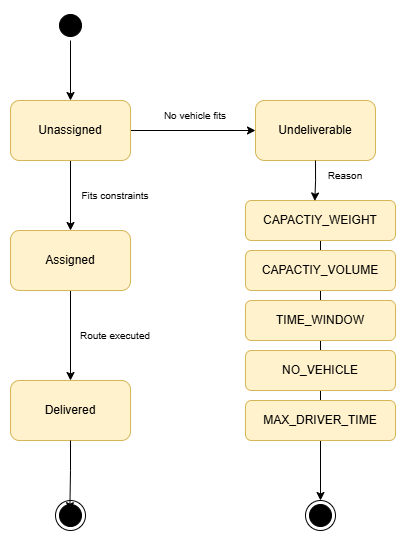

The diagram above was exported from draw.io. Its source (the exported page's mxGraphModel, read from the mxfile embedded in the PNG):
<mxGraphModel dx="2091" dy="661" grid="1" gridSize="10" guides="1" tooltips="1" connect="1" arrows="1" fold="1" page="1" pageScale="1" pageWidth="850" pageHeight="1100" math="0" shadow="0">
  <root>
    <mxCell id="0" />
    <mxCell id="1" parent="0" />
    <mxCell id="6mFs-CAJr1e6W0ooJE9Z-1" edge="1" parent="1" source="LbHwSpk4xEnsmwUvI4IA-1" style="edgeStyle=orthogonalEdgeStyle;rounded=0;orthogonalLoop=1;jettySize=auto;html=1;exitX=1;exitY=0.5;exitDx=0;exitDy=0;entryX=0.5;entryY=0;entryDx=0;entryDy=0;" target="ilXJsMAIKBX2uQbg5hy--6">
      <mxGeometry relative="1" as="geometry" />
    </mxCell>
    <mxCell id="LbHwSpk4xEnsmwUvI4IA-1" parent="1" style="ellipse;html=1;shape=startState;fillColor=#000000;strokeColor=light-dark(#000000,#000000);rounded=1;shadow=0;comic=0;labelBackgroundColor=none;fontFamily=Verdana;fontSize=12;fontColor=#000000;align=center;direction=south;" value="" vertex="1">
      <mxGeometry height="30" width="30" x="-120" y="180" as="geometry" />
    </mxCell>
    <mxCell id="6mFs-CAJr1e6W0ooJE9Z-9" edge="1" parent="1" source="ilXJsMAIKBX2uQbg5hy--6" style="edgeStyle=orthogonalEdgeStyle;rounded=0;orthogonalLoop=1;jettySize=auto;html=1;exitX=0.5;exitY=1;exitDx=0;exitDy=0;entryX=0.5;entryY=0;entryDx=0;entryDy=0;" target="VnL78ss_FQUGjnH-xX2P-2">
      <mxGeometry relative="1" as="geometry" />
    </mxCell>
    <mxCell id="6mFs-CAJr1e6W0ooJE9Z-13" edge="1" parent="1" source="ilXJsMAIKBX2uQbg5hy--6" style="edgeStyle=orthogonalEdgeStyle;rounded=0;orthogonalLoop=1;jettySize=auto;html=1;exitX=1;exitY=0.5;exitDx=0;exitDy=0;entryX=0;entryY=0.5;entryDx=0;entryDy=0;" target="VnL78ss_FQUGjnH-xX2P-4">
      <mxGeometry relative="1" as="geometry" />
    </mxCell>
    <mxCell id="ilXJsMAIKBX2uQbg5hy--6" parent="1" style="rounded=1;whiteSpace=wrap;html=1;fillColor=#fff2cc;strokeColor=#d6b656;" value="Unassigned" vertex="1">
      <mxGeometry height="60" width="120" x="-165" y="270" as="geometry" />
    </mxCell>
    <mxCell id="6mFs-CAJr1e6W0ooJE9Z-11" edge="1" parent="1" source="VnL78ss_FQUGjnH-xX2P-2" style="edgeStyle=orthogonalEdgeStyle;rounded=0;orthogonalLoop=1;jettySize=auto;html=1;exitX=0.5;exitY=1;exitDx=0;exitDy=0;entryX=0.5;entryY=0;entryDx=0;entryDy=0;" target="6mFs-CAJr1e6W0ooJE9Z-2">
      <mxGeometry relative="1" as="geometry" />
    </mxCell>
    <mxCell id="VnL78ss_FQUGjnH-xX2P-2" parent="1" style="rounded=1;whiteSpace=wrap;html=1;fillColor=#fff2cc;strokeColor=#d6b656;" value="Assigned" vertex="1">
      <mxGeometry height="60" width="120" x="-165" y="400" as="geometry" />
    </mxCell>
    <mxCell id="VnL78ss_FQUGjnH-xX2P-4" parent="1" style="rounded=1;whiteSpace=wrap;html=1;fillColor=#fff2cc;strokeColor=#d6b656;" value="Undeliverable" vertex="1">
      <mxGeometry height="60" width="120" x="80" y="270" as="geometry" />
    </mxCell>
    <mxCell id="6mFs-CAJr1e6W0ooJE9Z-15" edge="1" parent="1" source="VnL78ss_FQUGjnH-xX2P-7" style="edgeStyle=orthogonalEdgeStyle;rounded=0;orthogonalLoop=1;jettySize=auto;html=1;exitX=0.5;exitY=1;exitDx=0;exitDy=0;entryX=0.5;entryY=0;entryDx=0;entryDy=0;endArrow=none;endFill=0;" target="6mFs-CAJr1e6W0ooJE9Z-5">
      <mxGeometry relative="1" as="geometry" />
    </mxCell>
    <mxCell id="VnL78ss_FQUGjnH-xX2P-7" parent="1" style="rounded=1;whiteSpace=wrap;html=1;fillColor=#fff2cc;strokeColor=#d6b656;" value="CAPACTIY_WEIGHT" vertex="1">
      <mxGeometry height="40" width="150" x="70" y="370" as="geometry" />
    </mxCell>
    <mxCell id="ccqkc7f-uP9lkfN9kogQ-16" parent="1" style="text;html=1;whiteSpace=wrap;strokeColor=none;fillColor=none;align=center;verticalAlign=middle;rounded=0;fontSize=10;" value="Fits constraints" vertex="1">
      <mxGeometry height="30" width="100" x="-110" y="350" as="geometry" />
    </mxCell>
    <mxCell id="ccqkc7f-uP9lkfN9kogQ-24" parent="1" style="ellipse;html=1;shape=endState;fillColor=#000000;strokeColor=light-dark(#000000,#000000);rounded=1;shadow=0;comic=0;labelBackgroundColor=none;fontFamily=Verdana;fontSize=12;fontColor=#000000;align=center;" value="" vertex="1">
      <mxGeometry height="30" width="30" x="-120" y="670" as="geometry" />
    </mxCell>
    <mxCell id="ccqkc7f-uP9lkfN9kogQ-25" parent="1" style="ellipse;html=1;shape=endState;fillColor=#000000;strokeColor=light-dark(#000000,#000000);rounded=1;shadow=0;comic=0;labelBackgroundColor=none;fontFamily=Verdana;fontSize=12;fontColor=#000000;align=center;" value="" vertex="1">
      <mxGeometry height="30" width="30" x="130" y="670" as="geometry" />
    </mxCell>
    <mxCell id="6mFs-CAJr1e6W0ooJE9Z-2" parent="1" style="rounded=1;whiteSpace=wrap;html=1;fillColor=#fff2cc;strokeColor=#d6b656;" value="Delivered" vertex="1">
      <mxGeometry height="60" width="120" x="-165" y="550" as="geometry" />
    </mxCell>
    <mxCell id="6mFs-CAJr1e6W0ooJE9Z-4" edge="1" parent="1" source="6mFs-CAJr1e6W0ooJE9Z-2" style="edgeStyle=orthogonalEdgeStyle;rounded=0;orthogonalLoop=1;jettySize=auto;html=1;exitX=0.5;exitY=1;exitDx=0;exitDy=0;entryX=0.478;entryY=0.339;entryDx=0;entryDy=0;entryPerimeter=0;" target="ccqkc7f-uP9lkfN9kogQ-24">
      <mxGeometry relative="1" as="geometry" />
    </mxCell>
    <mxCell id="6mFs-CAJr1e6W0ooJE9Z-16" edge="1" parent="1" source="6mFs-CAJr1e6W0ooJE9Z-5" style="edgeStyle=orthogonalEdgeStyle;rounded=0;orthogonalLoop=1;jettySize=auto;html=1;exitX=0.5;exitY=1;exitDx=0;exitDy=0;entryX=0.5;entryY=0;entryDx=0;entryDy=0;endArrow=none;endFill=0;" target="6mFs-CAJr1e6W0ooJE9Z-6">
      <mxGeometry relative="1" as="geometry" />
    </mxCell>
    <mxCell id="6mFs-CAJr1e6W0ooJE9Z-5" parent="1" style="rounded=1;whiteSpace=wrap;html=1;fillColor=#fff2cc;strokeColor=#d6b656;" value="CAPACTIY_VOLUME" vertex="1">
      <mxGeometry height="40" width="150" x="70" y="420" as="geometry" />
    </mxCell>
    <mxCell id="6mFs-CAJr1e6W0ooJE9Z-17" edge="1" parent="1" source="6mFs-CAJr1e6W0ooJE9Z-6" style="edgeStyle=orthogonalEdgeStyle;rounded=0;orthogonalLoop=1;jettySize=auto;html=1;exitX=0.5;exitY=1;exitDx=0;exitDy=0;endArrow=none;endFill=0;" target="6mFs-CAJr1e6W0ooJE9Z-7">
      <mxGeometry relative="1" as="geometry" />
    </mxCell>
    <mxCell id="6mFs-CAJr1e6W0ooJE9Z-6" parent="1" style="rounded=1;whiteSpace=wrap;html=1;fillColor=#fff2cc;strokeColor=#d6b656;" value="TIME_WINDOW" vertex="1">
      <mxGeometry height="40" width="150" x="70" y="470" as="geometry" />
    </mxCell>
    <mxCell id="6mFs-CAJr1e6W0ooJE9Z-18" edge="1" parent="1" source="6mFs-CAJr1e6W0ooJE9Z-7" style="edgeStyle=orthogonalEdgeStyle;rounded=0;orthogonalLoop=1;jettySize=auto;html=1;exitX=0.5;exitY=1;exitDx=0;exitDy=0;entryX=0.5;entryY=0;entryDx=0;entryDy=0;endArrow=none;endFill=0;" target="6mFs-CAJr1e6W0ooJE9Z-8">
      <mxGeometry relative="1" as="geometry" />
    </mxCell>
    <mxCell id="6mFs-CAJr1e6W0ooJE9Z-7" parent="1" style="rounded=1;whiteSpace=wrap;html=1;fillColor=#fff2cc;strokeColor=#d6b656;" value="NO_VEHICLE" vertex="1">
      <mxGeometry height="40" width="150" x="70" y="520" as="geometry" />
    </mxCell>
    <mxCell id="6mFs-CAJr1e6W0ooJE9Z-19" edge="1" parent="1" source="6mFs-CAJr1e6W0ooJE9Z-8" style="edgeStyle=orthogonalEdgeStyle;rounded=0;orthogonalLoop=1;jettySize=auto;html=1;exitX=0.5;exitY=1;exitDx=0;exitDy=0;entryX=0.5;entryY=0;entryDx=0;entryDy=0;" target="ccqkc7f-uP9lkfN9kogQ-25">
      <mxGeometry relative="1" as="geometry" />
    </mxCell>
    <mxCell id="6mFs-CAJr1e6W0ooJE9Z-8" parent="1" style="rounded=1;whiteSpace=wrap;html=1;fillColor=#fff2cc;strokeColor=#d6b656;" value="MAX_DRIVER_TIME" vertex="1">
      <mxGeometry height="40" width="150" x="70" y="570" as="geometry" />
    </mxCell>
    <mxCell id="6mFs-CAJr1e6W0ooJE9Z-10" parent="1" style="text;html=1;whiteSpace=wrap;strokeColor=none;fillColor=none;align=center;verticalAlign=middle;rounded=0;fontSize=10;" value="Route executed" vertex="1">
      <mxGeometry height="30" width="100" x="-110" y="490" as="geometry" />
    </mxCell>
    <mxCell id="6mFs-CAJr1e6W0ooJE9Z-14" parent="1" style="text;html=1;whiteSpace=wrap;strokeColor=none;fillColor=none;align=center;verticalAlign=middle;rounded=0;fontSize=10;" value="No vehicle fits" vertex="1">
      <mxGeometry height="30" width="100" x="-30" y="270" as="geometry" />
    </mxCell>
    <mxCell id="6mFs-CAJr1e6W0ooJE9Z-20" edge="1" parent="1" source="VnL78ss_FQUGjnH-xX2P-4" style="edgeStyle=orthogonalEdgeStyle;rounded=0;orthogonalLoop=1;jettySize=auto;html=1;exitX=0.5;exitY=1;exitDx=0;exitDy=0;entryX=0.462;entryY=0.012;entryDx=0;entryDy=0;entryPerimeter=0;" target="VnL78ss_FQUGjnH-xX2P-7">
      <mxGeometry relative="1" as="geometry" />
    </mxCell>
    <mxCell id="6mFs-CAJr1e6W0ooJE9Z-21" parent="1" style="text;html=1;whiteSpace=wrap;strokeColor=none;fillColor=none;align=center;verticalAlign=middle;rounded=0;fontSize=10;" value="Reason" vertex="1">
      <mxGeometry height="30" width="100" x="120" y="330" as="geometry" />
    </mxCell>
  </root>
</mxGraphModel>